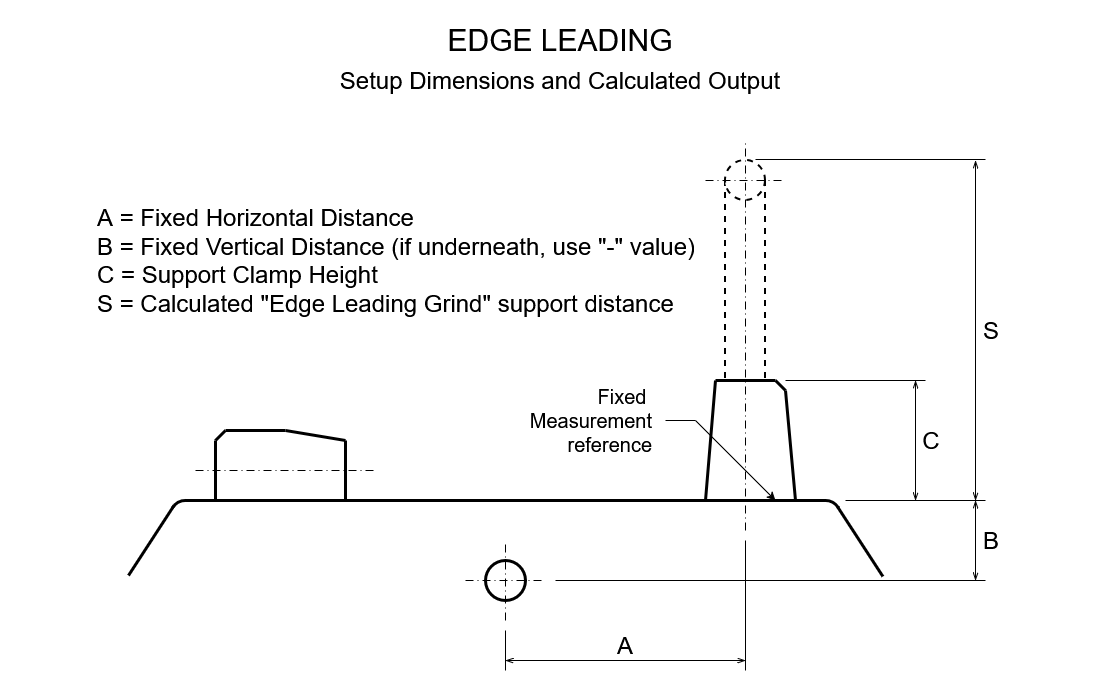

The diagram above was exported from draw.io. Its source (the exported page's mxGraphModel, read from the mxfile embedded in the PNG):
<mxGraphModel dx="1475" dy="845" grid="1" gridSize="10" guides="1" tooltips="1" connect="1" arrows="1" fold="1" page="1" pageScale="1" pageWidth="1169" pageHeight="827" math="0" shadow="0">
  <root>
    <mxCell id="0" />
    <mxCell id="1" parent="0" />
    <mxCell id="TLTZdaFRkzAYE-1D15Nw-1" parent="1" style="rounded=0;whiteSpace=wrap;html=1;strokeColor=none;" value="" vertex="1">
      <mxGeometry height="690" width="1120" x="95" y="20" as="geometry" />
    </mxCell>
    <mxCell id="wUtX4S68j7TuksNBFLYg-1" edge="1" parent="1" style="endArrow=none;html=1;rounded=0;strokeWidth=3;" value="">
      <mxGeometry height="50" relative="1" width="50" as="geometry">
        <mxPoint x="280" y="520" as="sourcePoint" />
        <mxPoint x="920" y="520" as="targetPoint" />
      </mxGeometry>
    </mxCell>
    <mxCell id="wUtX4S68j7TuksNBFLYg-2" parent="1" style="ellipse;whiteSpace=wrap;html=1;aspect=fixed;strokeWidth=3;" value="" vertex="1">
      <mxGeometry height="40" width="40" x="580" y="580" as="geometry" />
    </mxCell>
    <mxCell id="wUtX4S68j7TuksNBFLYg-3" edge="1" parent="1" style="endArrow=none;html=1;rounded=0;strokeWidth=3;" value="">
      <mxGeometry height="50" relative="1" width="50" as="geometry">
        <mxPoint x="810" y="400" as="sourcePoint" />
        <mxPoint x="800" y="520" as="targetPoint" />
      </mxGeometry>
    </mxCell>
    <mxCell id="wUtX4S68j7TuksNBFLYg-4" edge="1" parent="1" style="endArrow=none;html=1;rounded=0;strokeWidth=3;" value="">
      <mxGeometry height="50" relative="1" width="50" as="geometry">
        <mxPoint x="810" y="400" as="sourcePoint" />
        <mxPoint x="870" y="400" as="targetPoint" />
      </mxGeometry>
    </mxCell>
    <mxCell id="wUtX4S68j7TuksNBFLYg-5" edge="1" parent="1" style="endArrow=none;html=1;rounded=0;strokeWidth=3;" value="">
      <mxGeometry height="50" relative="1" width="50" as="geometry">
        <mxPoint x="880" y="410" as="sourcePoint" />
        <mxPoint x="870" y="400" as="targetPoint" />
      </mxGeometry>
    </mxCell>
    <mxCell id="wUtX4S68j7TuksNBFLYg-6" edge="1" parent="1" style="endArrow=none;html=1;rounded=0;strokeWidth=3;" value="">
      <mxGeometry height="50" relative="1" width="50" as="geometry">
        <mxPoint x="890" y="520" as="sourcePoint" />
        <mxPoint x="880" y="410" as="targetPoint" />
      </mxGeometry>
    </mxCell>
    <mxCell id="wUtX4S68j7TuksNBFLYg-7" edge="1" parent="1" source="wUtX4S68j7TuksNBFLYg-27" style="endArrow=none;html=1;rounded=0;exitX=0;exitY=0.5;exitDx=0;exitDy=0;strokeWidth=2;dashed=1;" value="">
      <mxGeometry height="50" relative="1" width="50" as="geometry">
        <mxPoint x="820" y="320" as="sourcePoint" />
        <mxPoint x="820" y="400" as="targetPoint" />
      </mxGeometry>
    </mxCell>
    <mxCell id="wUtX4S68j7TuksNBFLYg-8" edge="1" parent="1" source="wUtX4S68j7TuksNBFLYg-27" style="endArrow=none;html=1;rounded=0;exitX=1;exitY=0.5;exitDx=0;exitDy=0;strokeWidth=2;dashed=1;" value="">
      <mxGeometry height="50" relative="1" width="50" as="geometry">
        <mxPoint x="860" y="320" as="sourcePoint" />
        <mxPoint x="860" y="400" as="targetPoint" />
      </mxGeometry>
    </mxCell>
    <mxCell id="wUtX4S68j7TuksNBFLYg-15" edge="1" parent="1" style="endArrow=none;html=1;rounded=0;strokeWidth=3;" value="">
      <mxGeometry height="50" relative="1" width="50" as="geometry">
        <mxPoint x="310" y="520" as="sourcePoint" />
        <mxPoint x="310" y="460" as="targetPoint" />
      </mxGeometry>
    </mxCell>
    <mxCell id="wUtX4S68j7TuksNBFLYg-16" edge="1" parent="1" style="endArrow=none;html=1;rounded=0;strokeWidth=3;" value="">
      <mxGeometry height="50" relative="1" width="50" as="geometry">
        <mxPoint x="310" y="460" as="sourcePoint" />
        <mxPoint x="320" y="450" as="targetPoint" />
      </mxGeometry>
    </mxCell>
    <mxCell id="wUtX4S68j7TuksNBFLYg-17" edge="1" parent="1" style="endArrow=none;html=1;rounded=0;strokeWidth=3;" value="">
      <mxGeometry height="50" relative="1" width="50" as="geometry">
        <mxPoint x="320" y="450" as="sourcePoint" />
        <mxPoint x="380" y="450" as="targetPoint" />
      </mxGeometry>
    </mxCell>
    <mxCell id="wUtX4S68j7TuksNBFLYg-18" edge="1" parent="1" style="endArrow=none;html=1;rounded=0;strokeWidth=3;" value="">
      <mxGeometry height="50" relative="1" width="50" as="geometry">
        <mxPoint x="380" y="450" as="sourcePoint" />
        <mxPoint x="440" y="460" as="targetPoint" />
      </mxGeometry>
    </mxCell>
    <mxCell id="wUtX4S68j7TuksNBFLYg-19" edge="1" parent="1" style="endArrow=none;html=1;rounded=0;strokeWidth=3;" value="">
      <mxGeometry height="50" relative="1" width="50" as="geometry">
        <mxPoint x="440" y="520" as="sourcePoint" />
        <mxPoint x="440" y="460" as="targetPoint" />
      </mxGeometry>
    </mxCell>
    <mxCell id="wUtX4S68j7TuksNBFLYg-25" edge="1" parent="1" style="endArrow=none;html=1;rounded=0;dashed=1;dashPattern=8 4 1 4;strokeWidth=1;" value="">
      <mxGeometry height="50" relative="1" width="50" as="geometry">
        <mxPoint x="560" y="600" as="sourcePoint" />
        <mxPoint x="640" y="600" as="targetPoint" />
      </mxGeometry>
    </mxCell>
    <mxCell id="wUtX4S68j7TuksNBFLYg-27" parent="1" style="ellipse;whiteSpace=wrap;html=1;aspect=fixed;strokeWidth=2;dashed=1;" value="" vertex="1">
      <mxGeometry height="40" width="40" x="820" y="180" as="geometry" />
    </mxCell>
    <mxCell id="wUtX4S68j7TuksNBFLYg-11" edge="1" parent="1" style="endArrow=none;html=1;rounded=0;dashed=1;dashPattern=8 4 1 4;strokeWidth=1;" value="">
      <mxGeometry height="50" relative="1" width="50" as="geometry">
        <mxPoint x="840" y="550" as="sourcePoint" />
        <mxPoint x="840" y="160" as="targetPoint" />
      </mxGeometry>
    </mxCell>
    <mxCell id="wUtX4S68j7TuksNBFLYg-28" edge="1" parent="1" style="endArrow=none;html=1;rounded=0;dashed=1;dashPattern=8 4 1 4;strokeWidth=1;" value="">
      <mxGeometry height="50" relative="1" width="50" as="geometry">
        <mxPoint x="290" y="490" as="sourcePoint" />
        <mxPoint x="470" y="490" as="targetPoint" />
      </mxGeometry>
    </mxCell>
    <mxCell id="wUtX4S68j7TuksNBFLYg-29" edge="1" parent="1" style="endArrow=none;html=1;rounded=0;dashed=1;dashPattern=8 4 1 4;" value="">
      <mxGeometry height="50" relative="1" width="50" as="geometry">
        <mxPoint x="800" y="200" as="sourcePoint" />
        <mxPoint x="880" y="200" as="targetPoint" />
      </mxGeometry>
    </mxCell>
    <mxCell id="wUtX4S68j7TuksNBFLYg-30" parent="1" style="shape=mxgraph.basic.arc;html=1;startAngle=0.835051681691415;endAngle=0.004773216671265159;endArrow=none;endFill=0;strokeWidth=3;" value="" vertex="1">
      <mxGeometry height="30" width="30" x="265" y="520" as="geometry" />
    </mxCell>
    <mxCell id="wUtX4S68j7TuksNBFLYg-31" edge="1" parent="1" style="endArrow=none;html=1;rounded=0;entryX=0.013;entryY=0.342;entryDx=0;entryDy=0;entryPerimeter=0;strokeWidth=3;" value="">
      <mxGeometry height="50" relative="1" width="50" as="geometry">
        <mxPoint x="223" y="595" as="sourcePoint" />
        <mxPoint x="268.39000000000004" y="525.26" as="targetPoint" />
      </mxGeometry>
    </mxCell>
    <mxCell id="wUtX4S68j7TuksNBFLYg-32" parent="1" style="shape=mxgraph.basic.arc;html=1;startAngle=0.835051681691415;endAngle=0.004773216671265159;endArrow=none;endFill=0;flipH=1;strokeWidth=3;" value="" vertex="1">
      <mxGeometry height="30" width="30" x="905" y="520" as="geometry" />
    </mxCell>
    <mxCell id="wUtX4S68j7TuksNBFLYg-33" edge="1" parent="1" style="endArrow=none;html=1;rounded=0;entryX=0.013;entryY=0.342;entryDx=0;entryDy=0;entryPerimeter=0;flipH=1;strokeWidth=3;" value="">
      <mxGeometry height="50" relative="1" width="50" as="geometry">
        <mxPoint x="931" y="596" as="sourcePoint" />
        <mxPoint x="976.3900000000001" y="526.26" as="targetPoint" />
      </mxGeometry>
    </mxCell>
    <mxCell id="wUtX4S68j7TuksNBFLYg-34" edge="1" parent="1" style="endArrow=none;html=1;rounded=0;" value="">
      <mxGeometry height="50" relative="1" width="50" as="geometry">
        <mxPoint x="650" y="600" as="sourcePoint" />
        <mxPoint x="1080" y="600" as="targetPoint" />
      </mxGeometry>
    </mxCell>
    <mxCell id="wUtX4S68j7TuksNBFLYg-35" edge="1" parent="1" style="endArrow=none;html=1;rounded=0;" value="">
      <mxGeometry height="50" relative="1" width="50" as="geometry">
        <mxPoint x="940" y="520" as="sourcePoint" />
        <mxPoint x="1080" y="520" as="targetPoint" />
      </mxGeometry>
    </mxCell>
    <mxCell id="wUtX4S68j7TuksNBFLYg-36" edge="1" parent="1" style="endArrow=none;html=1;rounded=0;exitX=0.75;exitY=0;exitDx=0;exitDy=0;exitPerimeter=0;" value="">
      <mxGeometry height="50" relative="1" width="50" as="geometry">
        <mxPoint x="850" y="179" as="sourcePoint" />
        <mxPoint x="1080" y="179" as="targetPoint" />
      </mxGeometry>
    </mxCell>
    <mxCell id="wUtX4S68j7TuksNBFLYg-40" edge="1" parent="1" style="endArrow=openThin;html=1;rounded=0;startArrow=openThin;startFill=0;endFill=0;" value="">
      <mxGeometry height="50" relative="1" width="50" as="geometry">
        <mxPoint x="1070" y="600" as="sourcePoint" />
        <mxPoint x="1070" y="520" as="targetPoint" />
      </mxGeometry>
    </mxCell>
    <mxCell id="wUtX4S68j7TuksNBFLYg-42" edge="1" parent="1" style="endArrow=openThin;html=1;rounded=0;startArrow=openThin;startFill=0;endFill=0;" value="">
      <mxGeometry height="50" relative="1" width="50" as="geometry">
        <mxPoint x="1070" y="520" as="sourcePoint" />
        <mxPoint x="1070" y="180" as="targetPoint" />
      </mxGeometry>
    </mxCell>
    <mxCell id="wUtX4S68j7TuksNBFLYg-43" edge="1" parent="1" style="endArrow=openThin;html=1;rounded=0;startArrow=openThin;startFill=0;endFill=0;" value="">
      <mxGeometry height="50" relative="1" width="50" as="geometry">
        <mxPoint x="600" y="680" as="sourcePoint" />
        <mxPoint x="840" y="680" as="targetPoint" />
      </mxGeometry>
    </mxCell>
    <mxCell id="wUtX4S68j7TuksNBFLYg-44" edge="1" parent="1" style="endArrow=none;html=1;rounded=0;" value="">
      <mxGeometry height="50" relative="1" width="50" as="geometry">
        <mxPoint x="600" y="650" as="sourcePoint" />
        <mxPoint x="600" y="690" as="targetPoint" />
      </mxGeometry>
    </mxCell>
    <mxCell id="wUtX4S68j7TuksNBFLYg-45" edge="1" parent="1" style="endArrow=none;html=1;rounded=0;" value="">
      <mxGeometry height="50" relative="1" width="50" as="geometry">
        <mxPoint x="840" y="690" as="sourcePoint" />
        <mxPoint x="840" y="560" as="targetPoint" />
      </mxGeometry>
    </mxCell>
    <mxCell id="wUtX4S68j7TuksNBFLYg-46" parent="1" style="text;html=1;whiteSpace=wrap;strokeColor=none;fillColor=none;align=center;verticalAlign=middle;rounded=0;fontSize=24;" value="A" vertex="1">
      <mxGeometry height="30" width="60" x="690" y="650" as="geometry" />
    </mxCell>
    <mxCell id="wUtX4S68j7TuksNBFLYg-48" parent="1" style="text;html=1;whiteSpace=wrap;strokeColor=none;fillColor=none;align=center;verticalAlign=middle;rounded=0;fontSize=24;" value="S" vertex="1">
      <mxGeometry height="30" width="60" x="1056" y="335" as="geometry" />
    </mxCell>
    <mxCell id="wUtX4S68j7TuksNBFLYg-49" parent="1" style="text;html=1;whiteSpace=wrap;strokeColor=none;fillColor=none;align=center;verticalAlign=middle;rounded=0;fontSize=24;" value="B" vertex="1">
      <mxGeometry height="30" width="60" x="1056" y="545" as="geometry" />
    </mxCell>
    <mxCell id="wUtX4S68j7TuksNBFLYg-52" parent="1" style="text;html=1;whiteSpace=wrap;strokeColor=none;fillColor=none;align=left;verticalAlign=middle;rounded=0;fontSize=24;" value="&lt;div&gt;A = Fixed Horizontal Distance&lt;/div&gt;&lt;div&gt;B = Fixed Vertical Distance&amp;nbsp;(if underneath, use &quot;-&quot; value)&lt;/div&gt;&lt;div&gt;C = Support Clamp Height&lt;/div&gt;&lt;div&gt;S = Calculated &quot;Edge Leading Grind&quot; support distance&lt;/div&gt;" vertex="1">
      <mxGeometry height="120" width="610" x="190" y="220" as="geometry" />
    </mxCell>
    <mxCell id="TLTZdaFRkzAYE-1D15Nw-2" parent="1" style="text;html=1;whiteSpace=wrap;strokeColor=none;fillColor=none;align=center;verticalAlign=middle;rounded=0;fontSize=30;" value="EDGE&amp;nbsp;LEADING" vertex="1">
      <mxGeometry height="40" width="870" x="220" y="40" as="geometry" />
    </mxCell>
    <mxCell id="TLTZdaFRkzAYE-1D15Nw-3" parent="1" style="text;html=1;whiteSpace=wrap;strokeColor=none;fillColor=none;align=center;verticalAlign=middle;rounded=0;fontSize=24;" value="&lt;div&gt;Setup Dimensions and Calculated Output&lt;/div&gt;" vertex="1">
      <mxGeometry height="40" width="870" x="220" y="80" as="geometry" />
    </mxCell>
    <mxCell id="TLTZdaFRkzAYE-1D15Nw-4" edge="1" parent="1" style="endArrow=none;html=1;rounded=0;dashed=1;dashPattern=8 4 1 4;strokeWidth=1;" value="">
      <mxGeometry height="50" relative="1" width="50" as="geometry">
        <mxPoint x="600" y="640" as="sourcePoint" />
        <mxPoint x="600" y="560" as="targetPoint" />
      </mxGeometry>
    </mxCell>
    <mxCell id="kyqQ6vmPQkXcVhI4HnPI-3" edge="1" parent="1" style="endArrow=none;html=1;rounded=0;" value="">
      <mxGeometry height="50" relative="1" width="50" as="geometry">
        <mxPoint x="880" y="400" as="sourcePoint" />
        <mxPoint x="1020" y="400" as="targetPoint" />
      </mxGeometry>
    </mxCell>
    <mxCell id="kyqQ6vmPQkXcVhI4HnPI-4" edge="1" parent="1" style="endArrow=openThin;html=1;rounded=0;startArrow=openThin;startFill=0;endFill=0;" value="">
      <mxGeometry height="50" relative="1" width="50" as="geometry">
        <mxPoint x="1010" y="520" as="sourcePoint" />
        <mxPoint x="1010" y="400" as="targetPoint" />
      </mxGeometry>
    </mxCell>
    <mxCell id="kyqQ6vmPQkXcVhI4HnPI-5" parent="1" style="text;html=1;whiteSpace=wrap;strokeColor=none;fillColor=none;align=center;verticalAlign=middle;rounded=0;fontSize=24;" value="C" vertex="1">
      <mxGeometry height="30" width="60" x="996" y="445" as="geometry" />
    </mxCell>
    <mxCell id="l4upAYmO2tP7dXlNmKgS-1" parent="1" style="text;html=1;whiteSpace=wrap;strokeColor=none;fillColor=none;align=right;verticalAlign=middle;rounded=0;fontSize=20;" value="Fixed&amp;nbsp;&lt;div&gt;Measurement reference&lt;/div&gt;" vertex="1">
      <mxGeometry height="30" width="170" x="579" y="425" as="geometry" />
    </mxCell>
    <mxCell id="l4upAYmO2tP7dXlNmKgS-4" edge="1" parent="1" style="endArrow=none;html=1;rounded=0;" value="">
      <mxGeometry height="50" relative="1" width="50" as="geometry">
        <mxPoint x="760" y="440" as="sourcePoint" />
        <mxPoint x="790" y="440" as="targetPoint" />
      </mxGeometry>
    </mxCell>
    <mxCell id="l4upAYmO2tP7dXlNmKgS-5" edge="1" parent="1" style="endArrow=classic;html=1;rounded=0;" value="">
      <mxGeometry height="50" relative="1" width="50" as="geometry">
        <mxPoint x="790" y="440" as="sourcePoint" />
        <mxPoint x="870" y="520" as="targetPoint" />
      </mxGeometry>
    </mxCell>
  </root>
</mxGraphModel>